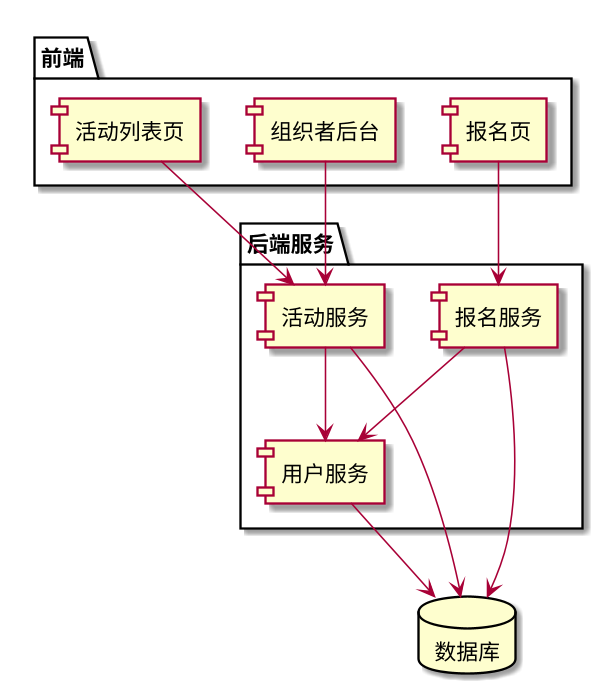

The diagram above was rendered by PlantUML. Its source (embedded in the PNG):
@startuml
skinparamlocked dpi 150
skinparam defaultFontName "Noto Sans CJK SC"
skinparam componentStyle rectangle

package "前端" {
  [活动列表页]
  [报名页]
  [组织者后台]
}

package "后端服务" {
  [活动服务]
  [报名服务]
  [用户服务]
}

database "数据库" as DB

[活动列表页] --> [活动服务]
[报名页] --> [报名服务]
[组织者后台] --> [活动服务]
[活动服务] --> [用户服务]
[报名服务] --> [用户服务]
[活动服务] --> DB
[报名服务] --> DB
[用户服务] --> DB
@enduml